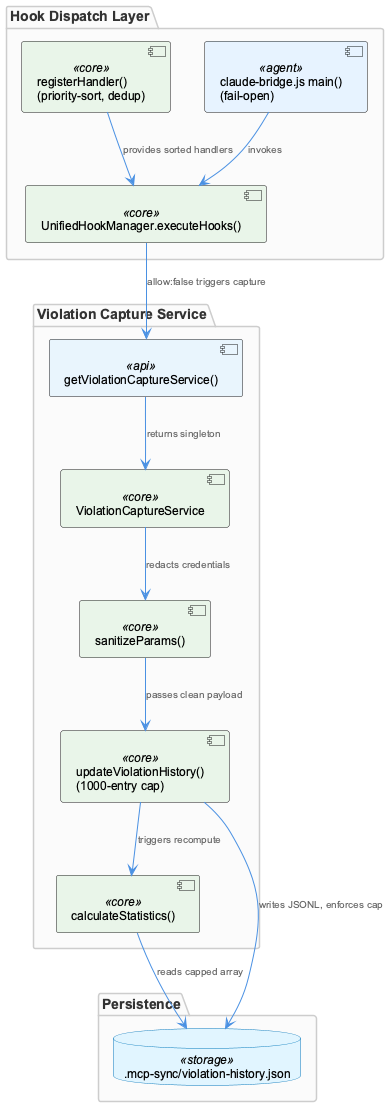

The diagram above was rendered by PlantUML. Its source (embedded in the PNG):
@startuml
!include /Users/Q284340/Agentic/coding/docs/puml/_standard-style.puml

package "Hook Dispatch Layer" {
  component "UnifiedHookManager.executeHooks()" as executeHooks <<core>>
  component "registerHandler()\n(priority-sort, dedup)" as registerHandler <<core>>
  component "claude-bridge.js main()\n(fail-open)" as bridge <<agent>>
}

package "Violation Capture Service" {
  component "getViolationCaptureService()" as getter <<api>>
  component "ViolationCaptureService" as service <<core>>
  component "sanitizeParams()" as sanitize <<core>>
  component "updateViolationHistory()\n(1000-entry cap)" as update <<core>>
  component "calculateStatistics()" as stats <<core>>
}

package "Persistence" {
  database ".mcp-sync/violation-history.json" as history <<storage>>
}

bridge --> executeHooks : "invokes"
registerHandler --> executeHooks : "provides sorted handlers"
executeHooks --> getter : "allow:false triggers capture"
getter --> service : "returns singleton"
service --> sanitize : "redacts credentials"
sanitize --> update : "passes clean payload"
update --> history : "writes JSONL, enforces cap"
update --> stats : "triggers recompute"
stats --> history : "reads capped array"

@enduml